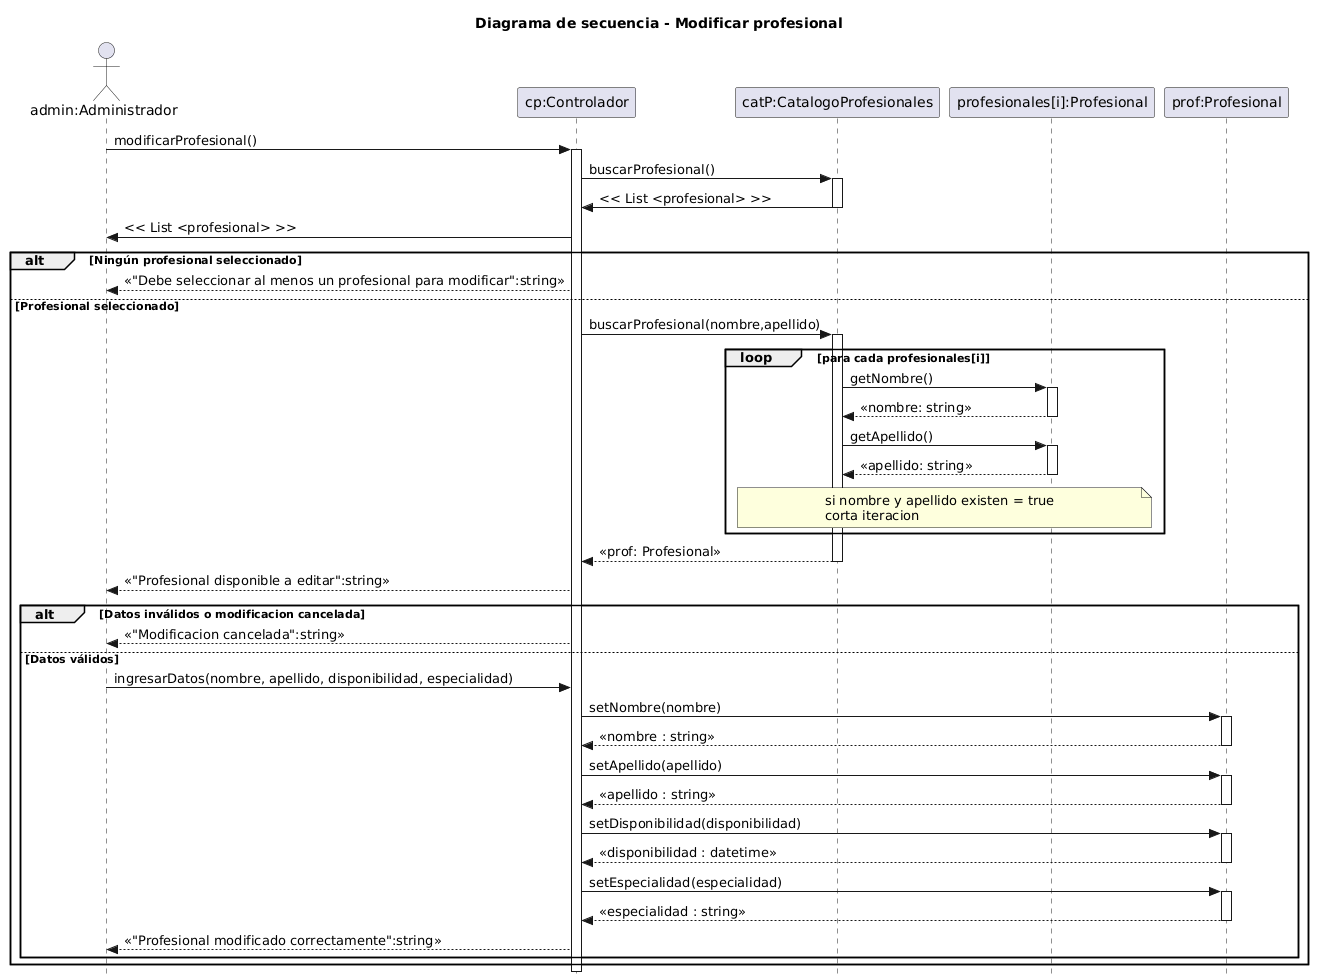

The diagram above was rendered by PlantUML. Its source (embedded in the PNG):
@startuml
skinparam style strictuml
title Diagrama de secuencia - Modificar profesional
actor "admin:Administrador" as Admin
participant "cp:Controlador" as Controlador
participant "catP:CatalogoProfesionales" as Catalogo
participant "profesionales[i]:Profesional" as ProfesionalI
participant "prof:Profesional" as Profesional


Admin -> Controlador : modificarProfesional()
activate Controlador
Controlador -> Catalogo : buscarProfesional()
activate Catalogo
Catalogo -> Controlador : << List <profesional> >>
deactivate Catalogo
Controlador -> Admin : << List <profesional> >>

    alt Ningún profesional seleccionado
        Controlador --> Admin : <<"Debe seleccionar al menos un profesional para modificar":string>>

    else Profesional seleccionado

        Controlador -> Catalogo : buscarProfesional(nombre,apellido)
        activate Catalogo

            loop para cada profesionales[i]
                Catalogo -> ProfesionalI : getNombre()
                activate ProfesionalI
                ProfesionalI --> Catalogo : <<nombre: string>>
                deactivate ProfesionalI
                
                Catalogo -> ProfesionalI : getApellido()
                activate ProfesionalI
                ProfesionalI --> Catalogo : <<apellido: string>>
                deactivate ProfesionalI
                
                note over Catalogo, ProfesionalI
                si nombre y apellido existen = true
                corta iteracion
                end note
            end

        Catalogo --> Controlador : <<prof: Profesional>>
        deactivate Catalogo

        

        Controlador --> Admin : <<"Profesional disponible a editar":string>>

        



            alt Datos inválidos o modificacion cancelada
                Controlador --> Admin : <<"Modificacion cancelada":string>>
            
            else Datos válidos
                Admin -> Controlador : ingresarDatos(nombre, apellido, disponibilidad, especialidad)
                Controlador -> Profesional : setNombre(nombre)
                activate Profesional
                Profesional --> Controlador : <<nombre : string>>
                deactivate Profesional

                Controlador -> Profesional : setApellido(apellido)
                activate Profesional
                Profesional --> Controlador : <<apellido : string>>
                deactivate Profesional

                Controlador -> Profesional : setDisponibilidad(disponibilidad)
                activate Profesional
                Profesional --> Controlador : <<disponibilidad : datetime>>
                deactivate Profesional

                Controlador -> Profesional : setEspecialidad(especialidad)
                activate Profesional
                Profesional --> Controlador : <<especialidad : string>>
                deactivate Profesional

               

                Controlador --> Admin : <<"Profesional modificado correctamente":string>>

            end
        
    end

deactivate Controlador
@enduml